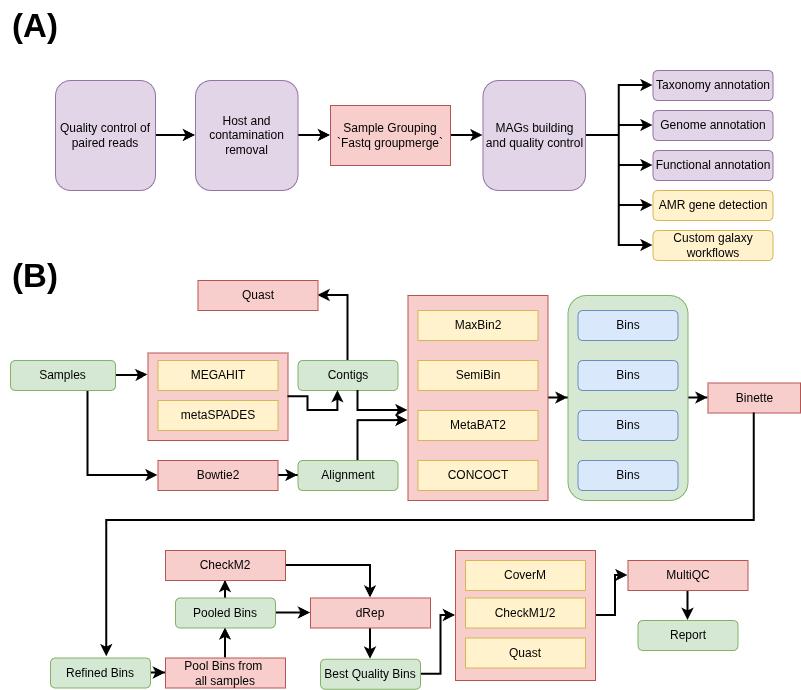

The diagram above was exported from draw.io. Its source (the exported page's mxGraphModel, read from the mxfile embedded in the PNG):
<mxGraphModel dx="938" dy="606" grid="1" gridSize="10" guides="1" tooltips="1" connect="1" arrows="1" fold="1" page="1" pageScale="1" pageWidth="827" pageHeight="1169" math="0" shadow="0">
  <root>
    <mxCell id="0" />
    <mxCell id="1" parent="0" />
    <mxCell id="AoyrjoGFgOjHUxMBYxMh-1" parent="1" style="rounded=0;whiteSpace=wrap;html=1;fillColor=#f8cecc;strokeColor=#b85450;" value="" vertex="1">
      <mxGeometry height="87.5" width="140" x="147.5" y="352.5" as="geometry" />
    </mxCell>
    <mxCell id="AoyrjoGFgOjHUxMBYxMh-2" edge="1" parent="1" source="AoyrjoGFgOjHUxMBYxMh-3" style="edgeStyle=orthogonalEdgeStyle;rounded=0;orthogonalLoop=1;jettySize=auto;html=1;strokeWidth=2;" target="AoyrjoGFgOjHUxMBYxMh-44">
      <mxGeometry relative="1" as="geometry" />
    </mxCell>
    <mxCell id="AoyrjoGFgOjHUxMBYxMh-3" parent="1" style="rounded=0;whiteSpace=wrap;html=1;fillColor=#f8cecc;strokeColor=#b85450;" value="" vertex="1">
      <mxGeometry height="130" width="140" x="455" y="550" as="geometry" />
    </mxCell>
    <mxCell id="AoyrjoGFgOjHUxMBYxMh-4" edge="1" parent="1" source="AoyrjoGFgOjHUxMBYxMh-5" style="edgeStyle=orthogonalEdgeStyle;rounded=0;orthogonalLoop=1;jettySize=auto;html=1;strokeWidth=2;" target="AoyrjoGFgOjHUxMBYxMh-27">
      <mxGeometry relative="1" as="geometry" />
    </mxCell>
    <mxCell id="AoyrjoGFgOjHUxMBYxMh-5" parent="1" style="rounded=1;whiteSpace=wrap;html=1;fillColor=#d5e8d4;strokeColor=#82b366;" value="" vertex="1">
      <mxGeometry height="205" width="120" x="567.5" y="295" as="geometry" />
    </mxCell>
    <mxCell id="AoyrjoGFgOjHUxMBYxMh-6" edge="1" parent="1" source="AoyrjoGFgOjHUxMBYxMh-7" style="edgeStyle=orthogonalEdgeStyle;rounded=0;orthogonalLoop=1;jettySize=auto;html=1;entryX=0;entryY=0.5;entryDx=0;entryDy=0;strokeWidth=2;" target="AoyrjoGFgOjHUxMBYxMh-5" value="">
      <mxGeometry relative="1" as="geometry" />
    </mxCell>
    <mxCell id="AoyrjoGFgOjHUxMBYxMh-7" parent="1" style="rounded=0;whiteSpace=wrap;html=1;fillColor=#f8cecc;strokeColor=#b85450;" value="" vertex="1">
      <mxGeometry height="205" width="140" x="407.5" y="295" as="geometry" />
    </mxCell>
    <mxCell id="AoyrjoGFgOjHUxMBYxMh-8" edge="1" parent="1" source="AoyrjoGFgOjHUxMBYxMh-10" style="edgeStyle=orthogonalEdgeStyle;rounded=0;orthogonalLoop=1;jettySize=auto;html=1;entryX=0;entryY=0.5;entryDx=0;entryDy=0;strokeWidth=2;" target="AoyrjoGFgOjHUxMBYxMh-16">
      <mxGeometry relative="1" as="geometry">
        <Array as="points">
          <mxPoint x="87.5" y="475" />
        </Array>
      </mxGeometry>
    </mxCell>
    <mxCell id="vkG2h01UbkOtzdg-TvTA-7" edge="1" parent="1" source="AoyrjoGFgOjHUxMBYxMh-10" style="edgeStyle=orthogonalEdgeStyle;rounded=0;orthogonalLoop=1;jettySize=auto;html=1;entryX=0;entryY=0.25;entryDx=0;entryDy=0;strokeWidth=2;" target="AoyrjoGFgOjHUxMBYxMh-1">
      <mxGeometry relative="1" as="geometry" />
    </mxCell>
    <mxCell id="AoyrjoGFgOjHUxMBYxMh-10" parent="1" style="rounded=1;whiteSpace=wrap;html=1;fillColor=#d5e8d4;strokeColor=#82b366;" value="Samples" vertex="1">
      <mxGeometry height="30" width="105" x="10" y="360" as="geometry" />
    </mxCell>
    <mxCell id="AoyrjoGFgOjHUxMBYxMh-11" edge="1" parent="1" source="AoyrjoGFgOjHUxMBYxMh-12" style="edgeStyle=orthogonalEdgeStyle;rounded=0;orthogonalLoop=1;jettySize=auto;html=1;entryX=1;entryY=0.5;entryDx=0;entryDy=0;strokeWidth=2;" target="AoyrjoGFgOjHUxMBYxMh-13">
      <mxGeometry relative="1" as="geometry" />
    </mxCell>
    <mxCell id="AoyrjoGFgOjHUxMBYxMh-12" parent="1" style="rounded=1;whiteSpace=wrap;html=1;fillColor=#d5e8d4;strokeColor=#82b366;" value="Contigs" vertex="1">
      <mxGeometry height="30" width="100" x="297.5" y="360" as="geometry" />
    </mxCell>
    <mxCell id="AoyrjoGFgOjHUxMBYxMh-13" parent="1" style="rounded=0;whiteSpace=wrap;html=1;fillColor=#f8cecc;strokeColor=#b85450;" value="Quast" vertex="1">
      <mxGeometry height="30" width="120" x="197.5" y="280" as="geometry" />
    </mxCell>
    <mxCell id="AoyrjoGFgOjHUxMBYxMh-14" parent="1" style="rounded=0;whiteSpace=wrap;html=1;fillColor=#fff2cc;strokeColor=#d6b656;" value="MEGAHIT" vertex="1">
      <mxGeometry height="30" width="120" x="157.5" y="360" as="geometry" />
    </mxCell>
    <mxCell id="AoyrjoGFgOjHUxMBYxMh-15" edge="1" parent="1" source="AoyrjoGFgOjHUxMBYxMh-16" style="edgeStyle=orthogonalEdgeStyle;rounded=0;orthogonalLoop=1;jettySize=auto;html=1;entryX=0;entryY=0.5;entryDx=0;entryDy=0;strokeWidth=2;" target="AoyrjoGFgOjHUxMBYxMh-22">
      <mxGeometry relative="1" as="geometry" />
    </mxCell>
    <mxCell id="AoyrjoGFgOjHUxMBYxMh-16" parent="1" style="rounded=0;whiteSpace=wrap;html=1;fillColor=#f8cecc;strokeColor=#b85450;" value="Bowtie2" vertex="1">
      <mxGeometry height="30" width="120" x="157.5" y="460" as="geometry" />
    </mxCell>
    <mxCell id="AoyrjoGFgOjHUxMBYxMh-17" parent="1" style="rounded=0;whiteSpace=wrap;html=1;fillColor=#fff2cc;strokeColor=#d6b656;" value="MaxBin2" vertex="1">
      <mxGeometry height="30" width="120" x="417.5" y="310" as="geometry" />
    </mxCell>
    <mxCell id="AoyrjoGFgOjHUxMBYxMh-18" parent="1" style="rounded=0;whiteSpace=wrap;html=1;fillColor=#fff2cc;strokeColor=#d6b656;" value="SemiBin" vertex="1">
      <mxGeometry height="30" width="120" x="417.5" y="360" as="geometry" />
    </mxCell>
    <mxCell id="AoyrjoGFgOjHUxMBYxMh-19" parent="1" style="rounded=0;whiteSpace=wrap;html=1;fillColor=#fff2cc;strokeColor=#d6b656;" value="MetaBAT2" vertex="1">
      <mxGeometry height="30" width="120" x="417.5" y="410" as="geometry" />
    </mxCell>
    <mxCell id="AoyrjoGFgOjHUxMBYxMh-20" parent="1" style="rounded=0;whiteSpace=wrap;html=1;fillColor=#fff2cc;strokeColor=#d6b656;" value="CONCOCT" vertex="1">
      <mxGeometry height="30" width="120" x="417.5" y="460" as="geometry" />
    </mxCell>
    <mxCell id="AoyrjoGFgOjHUxMBYxMh-21" parent="1" style="rounded=1;whiteSpace=wrap;html=1;fillColor=#dae8fc;strokeColor=#6c8ebf;" value="Bins" vertex="1">
      <mxGeometry height="30" width="100" x="577.5" y="360" as="geometry" />
    </mxCell>
    <mxCell id="AoyrjoGFgOjHUxMBYxMh-22" parent="1" style="rounded=1;whiteSpace=wrap;html=1;fillColor=#d5e8d4;strokeColor=#82b366;" value="Alignment" vertex="1">
      <mxGeometry height="30" width="100" x="297.5" y="460" as="geometry" />
    </mxCell>
    <mxCell id="AoyrjoGFgOjHUxMBYxMh-23" parent="1" style="rounded=1;whiteSpace=wrap;html=1;fillColor=#dae8fc;strokeColor=#6c8ebf;" value="Bins" vertex="1">
      <mxGeometry height="30" width="100" x="577.5" y="310" as="geometry" />
    </mxCell>
    <mxCell id="AoyrjoGFgOjHUxMBYxMh-24" parent="1" style="rounded=1;whiteSpace=wrap;html=1;fillColor=#dae8fc;strokeColor=#6c8ebf;" value="Bins" vertex="1">
      <mxGeometry height="30" width="100" x="577.5" y="410" as="geometry" />
    </mxCell>
    <mxCell id="AoyrjoGFgOjHUxMBYxMh-25" parent="1" style="rounded=1;whiteSpace=wrap;html=1;fillColor=#dae8fc;strokeColor=#6c8ebf;" value="Bins" vertex="1">
      <mxGeometry height="30" width="100" x="577.5" y="460" as="geometry" />
    </mxCell>
    <mxCell id="AoyrjoGFgOjHUxMBYxMh-27" parent="1" style="rounded=0;whiteSpace=wrap;html=1;fillColor=#f8cecc;strokeColor=#b85450;" value="Binette" vertex="1">
      <mxGeometry height="30" width="92.5" x="707.5" y="382.5" as="geometry" />
    </mxCell>
    <mxCell id="vkG2h01UbkOtzdg-TvTA-8" edge="1" parent="1" source="AoyrjoGFgOjHUxMBYxMh-29" style="edgeStyle=orthogonalEdgeStyle;rounded=0;orthogonalLoop=1;jettySize=auto;html=1;strokeWidth=2;" target="AoyrjoGFgOjHUxMBYxMh-31" value="">
      <mxGeometry relative="1" as="geometry" />
    </mxCell>
    <mxCell id="AoyrjoGFgOjHUxMBYxMh-29" parent="1" style="rounded=1;whiteSpace=wrap;html=1;fillColor=#d5e8d4;strokeColor=#82b366;" value="Refined Bins" vertex="1">
      <mxGeometry height="30" width="100" x="50" y="657.5" as="geometry" />
    </mxCell>
    <mxCell id="AoyrjoGFgOjHUxMBYxMh-30" edge="1" parent="1" source="AoyrjoGFgOjHUxMBYxMh-31" style="edgeStyle=orthogonalEdgeStyle;rounded=0;orthogonalLoop=1;jettySize=auto;html=1;entryX=0.5;entryY=1;entryDx=0;entryDy=0;strokeWidth=2;" target="AoyrjoGFgOjHUxMBYxMh-36">
      <mxGeometry relative="1" as="geometry" />
    </mxCell>
    <mxCell id="AoyrjoGFgOjHUxMBYxMh-31" parent="1" style="rounded=0;whiteSpace=wrap;html=1;fillColor=#f8cecc;strokeColor=#b85450;" value="Pool Bins from&amp;nbsp;&lt;div&gt;all samples&lt;/div&gt;" vertex="1">
      <mxGeometry height="30" width="120" x="165" y="657.5" as="geometry" />
    </mxCell>
    <mxCell id="AoyrjoGFgOjHUxMBYxMh-32" edge="1" parent="1" source="AoyrjoGFgOjHUxMBYxMh-33" style="edgeStyle=orthogonalEdgeStyle;rounded=0;orthogonalLoop=1;jettySize=auto;html=1;entryX=0;entryY=0.5;entryDx=0;entryDy=0;strokeWidth=2;" target="AoyrjoGFgOjHUxMBYxMh-3">
      <mxGeometry relative="1" as="geometry">
        <Array as="points">
          <mxPoint x="440.5" y="674" />
          <mxPoint x="440.5" y="615" />
        </Array>
      </mxGeometry>
    </mxCell>
    <mxCell id="AoyrjoGFgOjHUxMBYxMh-33" parent="1" style="rounded=1;whiteSpace=wrap;html=1;fillColor=#d5e8d4;strokeColor=#82b366;" value="Best Quality Bins" vertex="1">
      <mxGeometry height="30" width="100" x="320" y="658.75" as="geometry" />
    </mxCell>
    <mxCell id="AoyrjoGFgOjHUxMBYxMh-34" edge="1" parent="1" source="AoyrjoGFgOjHUxMBYxMh-36" style="edgeStyle=orthogonalEdgeStyle;rounded=0;orthogonalLoop=1;jettySize=auto;html=1;entryX=0;entryY=0.5;entryDx=0;entryDy=0;strokeWidth=2;" target="AoyrjoGFgOjHUxMBYxMh-38">
      <mxGeometry relative="1" as="geometry" />
    </mxCell>
    <mxCell id="AoyrjoGFgOjHUxMBYxMh-35" edge="1" parent="1" source="AoyrjoGFgOjHUxMBYxMh-36" style="edgeStyle=orthogonalEdgeStyle;rounded=0;orthogonalLoop=1;jettySize=auto;html=1;entryX=0.5;entryY=1;entryDx=0;entryDy=0;strokeWidth=2;" target="AoyrjoGFgOjHUxMBYxMh-49">
      <mxGeometry relative="1" as="geometry" />
    </mxCell>
    <mxCell id="AoyrjoGFgOjHUxMBYxMh-36" parent="1" style="rounded=1;whiteSpace=wrap;html=1;fillColor=#d5e8d4;strokeColor=#82b366;" value="Pooled Bins" vertex="1">
      <mxGeometry height="30" width="100" x="175" y="597.5" as="geometry" />
    </mxCell>
    <mxCell id="AoyrjoGFgOjHUxMBYxMh-37" edge="1" parent="1" source="AoyrjoGFgOjHUxMBYxMh-38" style="edgeStyle=orthogonalEdgeStyle;rounded=0;orthogonalLoop=1;jettySize=auto;html=1;entryX=0.5;entryY=0;entryDx=0;entryDy=0;strokeWidth=2;" target="AoyrjoGFgOjHUxMBYxMh-33">
      <mxGeometry relative="1" as="geometry" />
    </mxCell>
    <mxCell id="AoyrjoGFgOjHUxMBYxMh-38" parent="1" style="rounded=0;whiteSpace=wrap;html=1;fillColor=#f8cecc;strokeColor=#b85450;" value="dRep" vertex="1">
      <mxGeometry height="30" width="120" x="310" y="597.5" as="geometry" />
    </mxCell>
    <mxCell id="AoyrjoGFgOjHUxMBYxMh-39" parent="1" style="rounded=0;whiteSpace=wrap;html=1;fillColor=#fff2cc;strokeColor=#d6b656;" value="CoverM" vertex="1">
      <mxGeometry height="30" width="120" x="465" y="560" as="geometry" />
    </mxCell>
    <mxCell id="AoyrjoGFgOjHUxMBYxMh-40" parent="1" style="rounded=0;whiteSpace=wrap;html=1;fillColor=#fff2cc;strokeColor=#d6b656;" value="CheckM1/2" vertex="1">
      <mxGeometry height="30" width="120" x="465" y="597.5" as="geometry" />
    </mxCell>
    <mxCell id="AoyrjoGFgOjHUxMBYxMh-41" parent="1" style="rounded=0;whiteSpace=wrap;html=1;fillColor=#fff2cc;strokeColor=#d6b656;" value="Quast" vertex="1">
      <mxGeometry height="30" width="120" x="465" y="637.5" as="geometry" />
    </mxCell>
    <mxCell id="vkG2h01UbkOtzdg-TvTA-3" edge="1" parent="1" source="AoyrjoGFgOjHUxMBYxMh-44" style="edgeStyle=orthogonalEdgeStyle;rounded=0;orthogonalLoop=1;jettySize=auto;html=1;entryX=0.5;entryY=0;entryDx=0;entryDy=0;strokeWidth=2;" target="AoyrjoGFgOjHUxMBYxMh-45">
      <mxGeometry relative="1" as="geometry" />
    </mxCell>
    <mxCell id="AoyrjoGFgOjHUxMBYxMh-44" parent="1" style="rounded=0;whiteSpace=wrap;html=1;fillColor=#f8cecc;strokeColor=#b85450;" value="MultiQC" vertex="1">
      <mxGeometry height="30" width="120" x="627.5" y="560" as="geometry" />
    </mxCell>
    <mxCell id="AoyrjoGFgOjHUxMBYxMh-45" parent="1" style="rounded=1;whiteSpace=wrap;html=1;fillColor=#d5e8d4;strokeColor=#82b366;" value="Report" vertex="1">
      <mxGeometry height="30" width="100" x="637.5" y="620" as="geometry" />
    </mxCell>
    <mxCell id="AoyrjoGFgOjHUxMBYxMh-46" edge="1" parent="1" source="AoyrjoGFgOjHUxMBYxMh-22" style="edgeStyle=orthogonalEdgeStyle;rounded=0;orthogonalLoop=1;jettySize=auto;html=1;entryX=0;entryY=0.61;entryDx=0;entryDy=0;entryPerimeter=0;strokeWidth=2;" target="AoyrjoGFgOjHUxMBYxMh-7">
      <mxGeometry relative="1" as="geometry">
        <Array as="points">
          <mxPoint x="357.5" y="420" />
        </Array>
      </mxGeometry>
    </mxCell>
    <mxCell id="AoyrjoGFgOjHUxMBYxMh-47" edge="1" parent="1" source="AoyrjoGFgOjHUxMBYxMh-12" style="edgeStyle=orthogonalEdgeStyle;rounded=0;orthogonalLoop=1;jettySize=auto;html=1;entryX=0;entryY=0.561;entryDx=0;entryDy=0;entryPerimeter=0;strokeWidth=2;" target="AoyrjoGFgOjHUxMBYxMh-7">
      <mxGeometry relative="1" as="geometry">
        <Array as="points">
          <mxPoint x="357.5" y="410" />
        </Array>
      </mxGeometry>
    </mxCell>
    <mxCell id="AoyrjoGFgOjHUxMBYxMh-48" edge="1" parent="1" source="AoyrjoGFgOjHUxMBYxMh-49" style="edgeStyle=orthogonalEdgeStyle;rounded=0;orthogonalLoop=1;jettySize=auto;html=1;entryX=0.5;entryY=0;entryDx=0;entryDy=0;strokeWidth=2;" target="AoyrjoGFgOjHUxMBYxMh-38">
      <mxGeometry relative="1" as="geometry" />
    </mxCell>
    <mxCell id="AoyrjoGFgOjHUxMBYxMh-49" parent="1" style="rounded=0;whiteSpace=wrap;html=1;fillColor=#f8cecc;strokeColor=#b85450;" value="CheckM2" vertex="1">
      <mxGeometry height="30" width="120" x="165" y="550" as="geometry" />
    </mxCell>
    <mxCell id="AoyrjoGFgOjHUxMBYxMh-51" parent="1" style="rounded=0;whiteSpace=wrap;html=1;fillColor=#fff2cc;strokeColor=#d6b656;" value="metaSPADES" vertex="1">
      <mxGeometry height="30" width="120" x="157.5" y="400" as="geometry" />
    </mxCell>
    <mxCell id="AoyrjoGFgOjHUxMBYxMh-52" edge="1" parent="1" source="AoyrjoGFgOjHUxMBYxMh-1" style="edgeStyle=orthogonalEdgeStyle;rounded=0;orthogonalLoop=1;jettySize=auto;html=1;entryX=0.399;entryY=1.005;entryDx=0;entryDy=0;entryPerimeter=0;strokeWidth=2;" target="AoyrjoGFgOjHUxMBYxMh-12">
      <mxGeometry relative="1" as="geometry" />
    </mxCell>
    <mxCell id="vkG2h01UbkOtzdg-TvTA-10" edge="1" parent="1" source="AoyrjoGFgOjHUxMBYxMh-54" style="edgeStyle=orthogonalEdgeStyle;rounded=0;orthogonalLoop=1;jettySize=auto;html=1;entryX=0;entryY=0.5;entryDx=0;entryDy=0;strokeWidth=2;" target="AoyrjoGFgOjHUxMBYxMh-56">
      <mxGeometry relative="1" as="geometry" />
    </mxCell>
    <mxCell id="AoyrjoGFgOjHUxMBYxMh-54" parent="1" style="rounded=1;whiteSpace=wrap;html=1;fillColor=#e1d5e7;strokeColor=#9673a6;" value="Quality control of paired reads" vertex="1">
      <mxGeometry height="110" width="100" x="55" y="80" as="geometry" />
    </mxCell>
    <mxCell id="vkG2h01UbkOtzdg-TvTA-13" edge="1" parent="1" source="AoyrjoGFgOjHUxMBYxMh-56" style="edgeStyle=orthogonalEdgeStyle;rounded=0;orthogonalLoop=1;jettySize=auto;html=1;strokeWidth=2;" target="AoyrjoGFgOjHUxMBYxMh-59">
      <mxGeometry relative="1" as="geometry" />
    </mxCell>
    <mxCell id="AoyrjoGFgOjHUxMBYxMh-56" parent="1" style="rounded=1;whiteSpace=wrap;html=1;fillColor=#e1d5e7;strokeColor=#9673a6;" value="Host and contamination removal" vertex="1">
      <mxGeometry height="110" width="102.5" x="195" y="80" as="geometry" />
    </mxCell>
    <mxCell id="vkG2h01UbkOtzdg-TvTA-14" edge="1" parent="1" source="AoyrjoGFgOjHUxMBYxMh-59" style="edgeStyle=orthogonalEdgeStyle;rounded=0;orthogonalLoop=1;jettySize=auto;html=1;entryX=0;entryY=0.5;entryDx=0;entryDy=0;strokeWidth=2;" target="vkG2h01UbkOtzdg-TvTA-9">
      <mxGeometry relative="1" as="geometry" />
    </mxCell>
    <mxCell id="AoyrjoGFgOjHUxMBYxMh-59" parent="1" style="rounded=0;whiteSpace=wrap;html=1;fillColor=#f8cecc;strokeColor=#b85450;" value="Sample Grouping&lt;div&gt;&lt;div&gt;`Fastq groupmerge`&lt;/div&gt;&lt;/div&gt;" vertex="1">
      <mxGeometry height="60" width="120" x="330" y="105" as="geometry" />
    </mxCell>
    <mxCell id="AoyrjoGFgOjHUxMBYxMh-64" parent="1" style="rounded=1;whiteSpace=wrap;html=1;fillColor=#e1d5e7;strokeColor=#9673a6;" value="Taxonomy annotation" vertex="1">
      <mxGeometry height="30" width="120" x="652.5" y="70" as="geometry" />
    </mxCell>
    <mxCell id="AoyrjoGFgOjHUxMBYxMh-65" parent="1" style="rounded=1;whiteSpace=wrap;html=1;fillColor=#e1d5e7;strokeColor=#9673a6;" value="Genome annotation" vertex="1">
      <mxGeometry height="30" width="120" x="652.5" y="110" as="geometry" />
    </mxCell>
    <mxCell id="AoyrjoGFgOjHUxMBYxMh-66" parent="1" style="rounded=1;whiteSpace=wrap;html=1;fillColor=#e1d5e7;strokeColor=#9673a6;" value="Functional annotation" vertex="1">
      <mxGeometry height="30" width="120" x="652.5" y="150" as="geometry" />
    </mxCell>
    <mxCell id="AoyrjoGFgOjHUxMBYxMh-67" parent="1" style="rounded=1;whiteSpace=wrap;html=1;fillColor=#fff2cc;strokeColor=#d6b656;" value="AMR gene detection" vertex="1">
      <mxGeometry height="30" width="120" x="652.5" y="190" as="geometry" />
    </mxCell>
    <mxCell id="vkG2h01UbkOtzdg-TvTA-6" edge="1" parent="1" source="AoyrjoGFgOjHUxMBYxMh-27" style="edgeStyle=orthogonalEdgeStyle;rounded=0;orthogonalLoop=1;jettySize=auto;html=1;entryX=0.562;entryY=-0.044;entryDx=0;entryDy=0;entryPerimeter=0;strokeWidth=2;" target="AoyrjoGFgOjHUxMBYxMh-29">
      <mxGeometry relative="1" as="geometry">
        <Array as="points">
          <mxPoint x="754" y="520" />
          <mxPoint x="106" y="520" />
        </Array>
      </mxGeometry>
    </mxCell>
    <mxCell id="vkG2h01UbkOtzdg-TvTA-15" edge="1" parent="1" source="vkG2h01UbkOtzdg-TvTA-9" style="edgeStyle=orthogonalEdgeStyle;rounded=0;orthogonalLoop=1;jettySize=auto;html=1;entryX=0;entryY=0.5;entryDx=0;entryDy=0;strokeWidth=2;" target="AoyrjoGFgOjHUxMBYxMh-64">
      <mxGeometry relative="1" as="geometry" />
    </mxCell>
    <mxCell id="vkG2h01UbkOtzdg-TvTA-16" edge="1" parent="1" source="vkG2h01UbkOtzdg-TvTA-9" style="edgeStyle=orthogonalEdgeStyle;rounded=0;orthogonalLoop=1;jettySize=auto;html=1;entryX=0;entryY=0.5;entryDx=0;entryDy=0;strokeWidth=2;" target="AoyrjoGFgOjHUxMBYxMh-65">
      <mxGeometry relative="1" as="geometry" />
    </mxCell>
    <mxCell id="vkG2h01UbkOtzdg-TvTA-17" edge="1" parent="1" source="vkG2h01UbkOtzdg-TvTA-9" style="edgeStyle=orthogonalEdgeStyle;rounded=0;orthogonalLoop=1;jettySize=auto;html=1;entryX=0;entryY=0.5;entryDx=0;entryDy=0;strokeWidth=2;" target="AoyrjoGFgOjHUxMBYxMh-66">
      <mxGeometry relative="1" as="geometry" />
    </mxCell>
    <mxCell id="vkG2h01UbkOtzdg-TvTA-18" edge="1" parent="1" source="vkG2h01UbkOtzdg-TvTA-9" style="edgeStyle=orthogonalEdgeStyle;rounded=0;orthogonalLoop=1;jettySize=auto;html=1;entryX=0;entryY=0.5;entryDx=0;entryDy=0;strokeWidth=2;" target="AoyrjoGFgOjHUxMBYxMh-67">
      <mxGeometry relative="1" as="geometry" />
    </mxCell>
    <mxCell id="qRnCOxgN8ylnj0CtC2k5-2" edge="1" parent="1" source="vkG2h01UbkOtzdg-TvTA-9" style="edgeStyle=orthogonalEdgeStyle;rounded=0;orthogonalLoop=1;jettySize=auto;html=1;entryX=0;entryY=0.5;entryDx=0;entryDy=0;strokeWidth=2;" target="qRnCOxgN8ylnj0CtC2k5-1">
      <mxGeometry relative="1" as="geometry" />
    </mxCell>
    <mxCell id="vkG2h01UbkOtzdg-TvTA-9" parent="1" style="rounded=1;whiteSpace=wrap;html=1;fillColor=#e1d5e7;strokeColor=#9673a6;" value="MAGs building and quality control" vertex="1">
      <mxGeometry height="110" width="102.5" x="482.5" y="80" as="geometry" />
    </mxCell>
    <mxCell id="vkG2h01UbkOtzdg-TvTA-12" edge="1" parent="1" source="AoyrjoGFgOjHUxMBYxMh-59" style="edgeStyle=orthogonalEdgeStyle;rounded=0;orthogonalLoop=1;jettySize=auto;html=1;exitX=0.5;exitY=1;exitDx=0;exitDy=0;" target="AoyrjoGFgOjHUxMBYxMh-59">
      <mxGeometry relative="1" as="geometry" />
    </mxCell>
    <mxCell id="vkG2h01UbkOtzdg-TvTA-19" parent="1" style="text;html=1;whiteSpace=wrap;strokeColor=none;fillColor=none;align=center;verticalAlign=middle;rounded=0;autosize=1;resizable=0;" value="&lt;b&gt;&lt;font style=&quot;font-size: 33px;&quot;&gt;(A)&lt;/font&gt;&lt;/b&gt;" vertex="1">
      <mxGeometry height="50" width="70" as="geometry" />
    </mxCell>
    <mxCell id="vkG2h01UbkOtzdg-TvTA-20" parent="1" style="text;html=1;whiteSpace=wrap;strokeColor=none;fillColor=none;align=center;verticalAlign=middle;rounded=0;autosize=1;resizable=0;" value="&lt;b&gt;&lt;font style=&quot;font-size: 33px;&quot;&gt;(B)&lt;/font&gt;&lt;/b&gt;" vertex="1">
      <mxGeometry height="50" width="70" y="250" as="geometry" />
    </mxCell>
    <mxCell id="qRnCOxgN8ylnj0CtC2k5-1" parent="1" style="rounded=1;whiteSpace=wrap;html=1;fillColor=#fff2cc;strokeColor=#d6b656;" value="Custom galaxy workflows" vertex="1">
      <mxGeometry height="30" width="120" x="652.5" y="230" as="geometry" />
    </mxCell>
  </root>
</mxGraphModel>